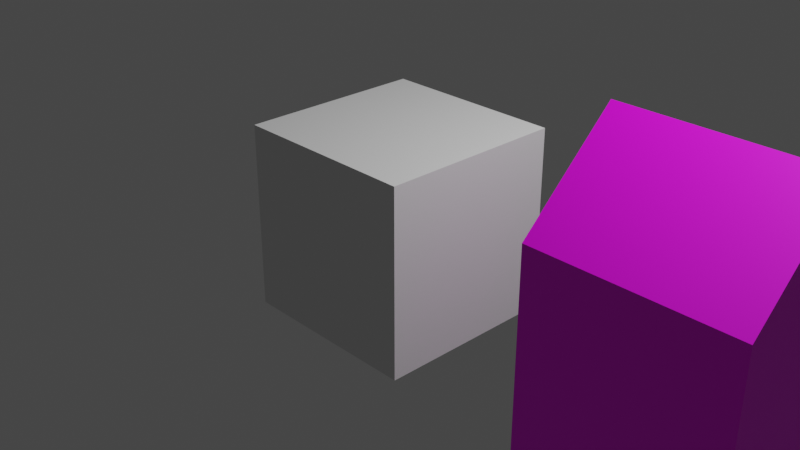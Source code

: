 # Source: map_and_texturing.blend  (saved by Blender 3.3.6; exported with 4.5.12 LTS)
import bpy
from mathutils import Matrix  # noqa: F401  (used for matrix-valued properties, if any)

bpy.ops.wm.read_factory_settings(use_empty=True)
scene = bpy.context.scene
scene.name = 'Scene'

# ---- collections
col_collection = bpy.data.collections.new('Collection'); scene.collection.children.link(col_collection)

# ---- images (referenced by path relative to the original .blend; pixels are not part of the script)
import os
ASSET_DIR = os.environ.get("B2B_ASSET_DIR", "")  # directory of the original .blend (textures are referenced by path, not embedded)
HERE = os.path.dirname(os.path.abspath(__file__))  # packed textures are extracted next to this script under _unpacked/

def load_image(name, relpath, width, height, colorspace="sRGB"):
    """Load a texture the original file referenced (path relative to the .blend, or extracted next to this script)."""
    p = next((c for c in (os.path.join(HERE, relpath), os.path.join(ASSET_DIR, relpath)) if relpath and os.path.exists(c)), "")
    if p:
        img = bpy.data.images.load(p, check_existing=True)
        img.name = name
    else:  # same state as the original file: an image datablock whose file is absent (Cycles renders it pink)
        img = bpy.data.images.new(name, width, height)
        img.source = "FILE"
        img.filepath = "//" + (relpath or name)
    img.colorspace_settings.name = colorspace
    return img
img_uvmapfinal = load_image('uvmapfinal', '', 1024, 1024, 'sRGB')

# ---- materials (node trees are filled in below, after node groups)
mat_house_m = bpy.data.materials.new('house_m')
mat_house_m.use_transparent_shadow = False

# ---- material node trees
mat_house_m.use_nodes = True; mat_house_m.node_tree.nodes.clear()
_N = mat_house_m.node_tree.nodes; _L = mat_house_m.node_tree.links
n0 = _N.new('ShaderNodeOutputMaterial'); n0.name = 'Material Output'; n0.location = (300, 300)
n1 = _N.new('ShaderNodeBsdfPrincipled'); n1.name = 'Principled BSDF'; n1.location = (10, 300)
n1.distribution = 'GGX'
n1.subsurface_method = 'RANDOM_WALK_SKIN'
n1.inputs[3].default_value = 1.45
n1.inputs[11].default_value = 0.0
n1.inputs[12].default_value = 0.5
n1.inputs[27].default_value = (0.0, 0.0, 0.0, 1.0)
n1.inputs[28].default_value = 1.0
n2 = _N.new('ShaderNodeTexImage'); n2.name = 'Image Texture'; n2.location = (-280, 275)
n2.image = img_uvmapfinal
_L.new(n1.outputs[0], n0.inputs[0])
_L.new(n2.outputs[0], n1.inputs[0])
n0.is_active_output = True

# ---- world
world_world = bpy.data.worlds.new('World'); scene.world = world_world
world_world.use_nodes = True; world_world.node_tree.nodes.clear()
_N = world_world.node_tree.nodes; _L = world_world.node_tree.links
n0 = _N.new('ShaderNodeOutputWorld'); n0.name = 'World Output'; n0.location = (300, 300)
n1 = _N.new('ShaderNodeBackground'); n1.name = 'Background'; n1.location = (10, 300)
n1.inputs[0].default_value = (0.05088, 0.05088, 0.05088, 1.0)
_L.new(n1.outputs[0], n0.inputs[0])
n0.is_active_output = True
world_world.color = (0.05088, 0.05088, 0.05088)
world_world.use_sun_shadow = False
world_world.sun_shadow_jitter_overblur = 0.0

# ---- cameras
cam_camera = bpy.data.cameras.new('Camera')
cam_camera.clip_end = 100.0
cam_camera.ortho_scale = 7.314

# ---- lights
light_light = bpy.data.lights.new('Light', 'POINT')
light_light.transmission_factor = 0.0
light_light.energy = 1000.0
light_light.shadow_soft_size = 0.1
light_light.shadow_maximum_resolution = 0.006
light_light.use_absolute_resolution = True

# ---- meshes
me_cube_001 = bpy.data.meshes.new('Cube.001')
me_cube_001.from_pydata([(-1.0, -1.0, -1.0), (-1.0, -1.0, 1.0), (-1.0, 1.0, -1.0), (-1.0, 1.0, 1.0), (1.0, -1.0, -1.0), (1.0, -1.0, 1.0), (1.0, 1.0, -1.0), (1.0, 1.0, 1.0)], [], [(0, 1, 3, 2), (2, 3, 7, 6), (6, 7, 5, 4), (4, 5, 1, 0), (2, 6, 4, 0), (7, 3, 1, 5)])
_uv = me_cube_001.uv_layers.new(name='UVMap')
_uv.uv.foreach_set('vector', [0.3409, 0.3599, 0.3409, 0.6434, 0.6245, 0.6434, 0.6245, 0.3599, 0.6627, 0.3581, 0.6627, 0.6417, 0.9462, 0.6417, 0.9462, 0.3581, 0.6245, 0.6851, 0.6245, 0.9687, 0.3409, 0.9687, 0.3409, 0.6851, 0.3048, 0.6778, 0.3048, 0.9614, 0.02127, 0.9614, 0.02127, 0.6778, 0.01916, 0.6381, 0.3027, 0.6381, 0.3027, 0.3546, 0.01916, 0.3546, 0.9691, 0.9687, 0.6855, 0.9687, 0.6855, 0.6851, 0.9691, 0.6851])
me_cube_001.update()
me_cube_002 = bpy.data.meshes.new('Cube.002')
me_cube_002.from_pydata([(-1.0, -1.0, -1.0), (-1.0, -1.0, 1.0), (-1.0, 1.0, -1.0), (-1.0, 1.0, 1.0), (1.0, -1.0, -1.0), (1.0, -1.0, 1.0), (1.0, 1.0, -1.0), (1.0, 1.0, 1.0), (-1.0, 0.0, -1.0), (-1.0, 0.0, 1.931), (1.0, 0.0, -1.0), (1.0, 0.0, 1.931)], [], [(8, 9, 3, 2), (2, 3, 7, 6), (10, 11, 5, 4), (4, 5, 1, 0), (8, 10, 4, 0), (11, 9, 1, 5), (7, 3, 9, 11), (2, 6, 10, 8), (6, 7, 11, 10), (0, 1, 9, 8)])
_uv = me_cube_002.uv_layers.new(name='UVMap')
_uv.uv.foreach_set('vector', [0.2057, 0.4473, 0.2057, 0.8596, 0.3464, 0.7287, 0.3464, 0.4473, 0.05904, 0.1608, 0.05904, 0.4422, 0.3405, 0.4422, 0.3405, 0.1608, 0.7713, 0.451, 0.7713, 0.8634, 0.6306, 0.7324, 0.6306, 0.451, 0.9112, 0.1671, 0.9112, 0.4486, 0.6298, 0.4486, 0.6298, 0.1671, 0.3443, 0.305, 0.6257, 0.305, 0.6257, 0.1643, 0.3443, 0.1643, 0.6298, 0.5871, 0.3484, 0.5871, 0.3484, 0.4464, 0.6298, 0.4464, 0.6298, 0.7278, 0.3484, 0.7278, 0.3484, 0.5871, 0.6298, 0.5871, 0.3443, 0.4457, 0.6257, 0.4457, 0.6257, 0.305, 0.3443, 0.305, 0.912, 0.451, 0.912, 0.7324, 0.7713, 0.8634, 0.7713, 0.451, 0.06498, 0.4473, 0.06498, 0.7287, 0.2057, 0.8596, 0.2057, 0.4473])
me_cube_002.materials.append(mat_house_m)
me_cube_002.update()

# ---- objects
ob_light = bpy.data.objects.new('Light', light_light)
ob_camera = bpy.data.objects.new('Camera', cam_camera)
ob_cube = bpy.data.objects.new('Cube', me_cube_001)
ob_house = bpy.data.objects.new('House', me_cube_002)

# ---- transforms, parenting, visibility, modifiers, constraints
ob_light.location = (4.076, 1.005, 5.904)
ob_light.rotation_euler = (0.6503, 0.05522, 1.866)
ob_light.lock_rotations_4d = False
ob_light.empty_display_type = 'ARROWS'
ob_light.color = (0.0, 0.0, 0.0, 0.0)
ob_light.lineart.crease_threshold = 0.0
ob_camera.location = (7.359, -6.926, 4.958)
ob_camera.rotation_euler = (1.109, 0.0, 0.8149)
ob_camera.lock_rotations_4d = False
ob_camera.empty_display_type = 'ARROWS'
ob_camera.color = (0.0, 0.0, 0.0, 0.0)
ob_camera.display_type = 'WIRE'
ob_camera.lineart.crease_threshold = 0.0
ob_cube.location = (0.0, 0.0, 0.0)
ob_house.location = (3.449, 0.0, 0.0)

# ---- collection membership
col_collection.objects.link(ob_light)
col_collection.objects.link(ob_camera)
col_collection.objects.link(ob_cube)
col_collection.objects.link(ob_house)

# ---- scene / render settings (as saved in the file)
scene.camera = ob_camera
scene.frame_start = 1; scene.frame_end = 250; scene.frame_set(1)
scene.render.engine = 'BLENDER_EEVEE_NEXT'
scene.cycles.sampling_pattern = 'TABULATED_SOBOL'
scene.cycles.use_light_tree = False
scene.view_settings.view_transform = 'Filmic'
bpy.context.view_layer.update()
